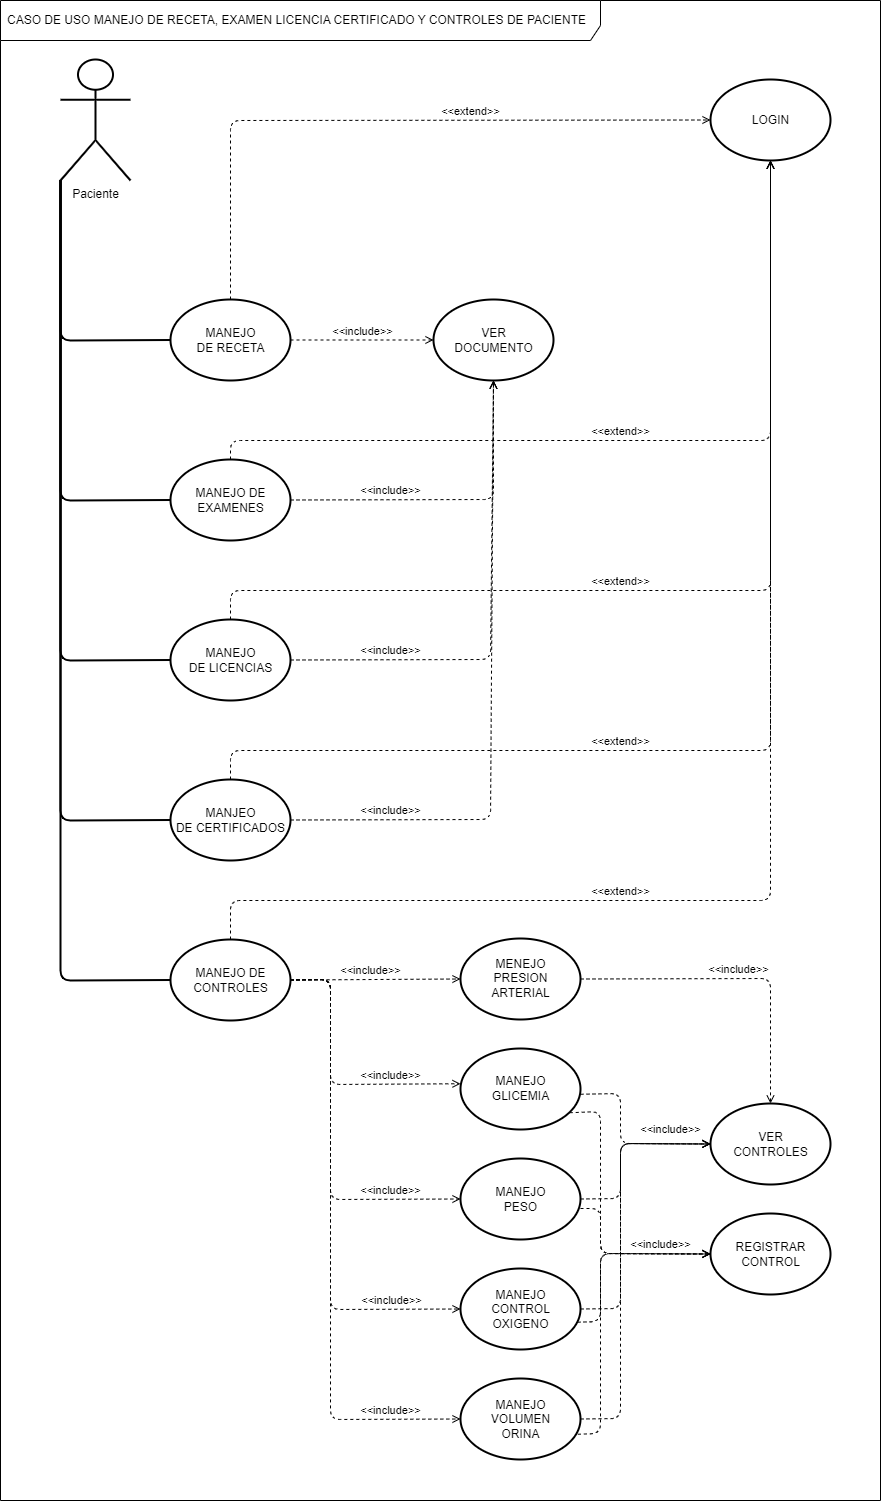

The diagram above was exported from draw.io. Its source (the exported page's mxGraphModel, read from the mxfile embedded in the PNG):
<mxGraphModel dx="1931" dy="926" grid="1" gridSize="10" guides="1" tooltips="1" connect="1" arrows="1" fold="1" page="1" pageScale="1" pageWidth="827" pageHeight="1169" math="0" shadow="0">
  <root>
    <mxCell id="0" />
    <mxCell id="1" parent="0" />
    <mxCell id="45" style="edgeStyle=none;html=1;entryX=0;entryY=0.5;entryDx=0;entryDy=0;endArrow=none;endFill=0;strokeWidth=2;exitX=0;exitY=1;exitDx=0;exitDy=0;exitPerimeter=0;" parent="1" source="2" target="95" edge="1">
      <mxGeometry relative="1" as="geometry">
        <mxPoint x="300" y="149.5" as="targetPoint" />
        <Array as="points">
          <mxPoint x="40" y="370" />
        </Array>
      </mxGeometry>
    </mxCell>
    <mxCell id="2" value="Paciente" style="shape=umlActor;verticalLabelPosition=bottom;verticalAlign=top;html=1;strokeWidth=2;" parent="1" vertex="1">
      <mxGeometry x="40" y="89" width="70" height="121" as="geometry" />
    </mxCell>
    <mxCell id="3" value="" style="shape=ellipse;container=1;horizontal=1;horizontalStack=0;resizeParent=1;resizeParentMax=0;resizeLast=0;html=1;dashed=0;collapsible=0;strokeWidth=2;" parent="1" vertex="1">
      <mxGeometry x="690" y="109" width="120" height="81" as="geometry" />
    </mxCell>
    <mxCell id="6" value="LOGIN" style="text;html=1;align=center;verticalAlign=middle;rotatable=0;fillColor=none;strokeColor=none;strokeWidth=2;" parent="3" vertex="1">
      <mxGeometry y="30" width="120" height="21" as="geometry" />
    </mxCell>
    <mxCell id="85" value="&amp;lt;&amp;lt;extend&amp;gt;&amp;gt;" style="html=1;verticalAlign=bottom;labelBackgroundColor=none;endArrow=open;endFill=0;dashed=1;exitX=0.5;exitY=0;exitDx=0;exitDy=0;entryX=0;entryY=0.5;entryDx=0;entryDy=0;" parent="1" source="94" target="6" edge="1">
      <mxGeometry x="0.2716" width="160" relative="1" as="geometry">
        <mxPoint x="460" y="149.5" as="sourcePoint" />
        <mxPoint x="450" y="108.99999999999997" as="targetPoint" />
        <Array as="points">
          <mxPoint x="210" y="150" />
        </Array>
        <mxPoint as="offset" />
      </mxGeometry>
    </mxCell>
    <mxCell id="94" value="" style="shape=ellipse;container=1;horizontal=1;horizontalStack=0;resizeParent=1;resizeParentMax=0;resizeLast=0;html=1;dashed=0;collapsible=0;strokeWidth=2;" parent="1" vertex="1">
      <mxGeometry x="150" y="329" width="120" height="81" as="geometry" />
    </mxCell>
    <mxCell id="95" value="MANEJO &lt;br&gt;DE RECETA" style="text;html=1;align=center;verticalAlign=middle;rotatable=0;fillColor=none;strokeColor=none;strokeWidth=2;" parent="94" vertex="1">
      <mxGeometry y="30" width="120" height="21" as="geometry" />
    </mxCell>
    <mxCell id="96" value="" style="shape=ellipse;container=1;horizontal=1;horizontalStack=0;resizeParent=1;resizeParentMax=0;resizeLast=0;html=1;dashed=0;collapsible=0;strokeWidth=2;" parent="1" vertex="1">
      <mxGeometry x="150" y="489" width="120" height="81" as="geometry" />
    </mxCell>
    <mxCell id="97" value="MANEJO DE&lt;br&gt;EXAMENES" style="text;html=1;align=center;verticalAlign=middle;rotatable=0;fillColor=none;strokeColor=none;strokeWidth=2;" parent="96" vertex="1">
      <mxGeometry y="30" width="120" height="21" as="geometry" />
    </mxCell>
    <mxCell id="99" value="" style="shape=ellipse;container=1;horizontal=1;horizontalStack=0;resizeParent=1;resizeParentMax=0;resizeLast=0;html=1;dashed=0;collapsible=0;strokeWidth=2;" parent="1" vertex="1">
      <mxGeometry x="150" y="649" width="120" height="81" as="geometry" />
    </mxCell>
    <mxCell id="100" value="MANEJO&lt;br&gt;DE LICENCIAS" style="text;html=1;align=center;verticalAlign=middle;rotatable=0;fillColor=none;strokeColor=none;strokeWidth=2;" parent="99" vertex="1">
      <mxGeometry y="30" width="120" height="21" as="geometry" />
    </mxCell>
    <mxCell id="102" value="" style="shape=ellipse;container=1;horizontal=1;horizontalStack=0;resizeParent=1;resizeParentMax=0;resizeLast=0;html=1;dashed=0;collapsible=0;strokeWidth=2;" parent="1" vertex="1">
      <mxGeometry x="150" y="809" width="120" height="81" as="geometry" />
    </mxCell>
    <mxCell id="103" value="MANJEO&lt;br&gt;DE CERTIFICADOS" style="text;html=1;align=center;verticalAlign=middle;rotatable=0;fillColor=none;strokeColor=none;strokeWidth=2;" parent="102" vertex="1">
      <mxGeometry y="30" width="120" height="21" as="geometry" />
    </mxCell>
    <mxCell id="104" value="" style="shape=ellipse;container=1;horizontal=1;horizontalStack=0;resizeParent=1;resizeParentMax=0;resizeLast=0;html=1;dashed=0;collapsible=0;strokeWidth=2;" parent="1" vertex="1">
      <mxGeometry x="150" y="969" width="120" height="81" as="geometry" />
    </mxCell>
    <mxCell id="105" value="MANEJO DE&lt;br&gt;CONTROLES" style="text;html=1;align=center;verticalAlign=middle;rotatable=0;fillColor=none;strokeColor=none;strokeWidth=2;" parent="104" vertex="1">
      <mxGeometry y="30" width="120" height="21" as="geometry" />
    </mxCell>
    <mxCell id="111" value="" style="shape=ellipse;container=1;horizontal=1;horizontalStack=0;resizeParent=1;resizeParentMax=0;resizeLast=0;html=1;dashed=0;collapsible=0;strokeWidth=2;" parent="1" vertex="1">
      <mxGeometry x="413" y="329" width="120" height="81" as="geometry" />
    </mxCell>
    <mxCell id="112" value="VER&lt;br&gt;DOCUMENTO" style="text;html=1;align=center;verticalAlign=middle;rotatable=0;fillColor=none;strokeColor=none;strokeWidth=2;" parent="111" vertex="1">
      <mxGeometry y="30" width="120" height="21" as="geometry" />
    </mxCell>
    <mxCell id="113" value="&amp;lt;&amp;lt;include&amp;gt;&amp;gt;" style="html=1;verticalAlign=bottom;labelBackgroundColor=none;endArrow=open;endFill=0;dashed=1;exitX=1;exitY=0.5;exitDx=0;exitDy=0;entryX=0;entryY=0.5;entryDx=0;entryDy=0;" parent="1" source="95" target="111" edge="1">
      <mxGeometry width="160" relative="1" as="geometry">
        <mxPoint x="340" y="539" as="sourcePoint" />
        <mxPoint x="500" y="539" as="targetPoint" />
      </mxGeometry>
    </mxCell>
    <mxCell id="114" value="&amp;lt;&amp;lt;include&amp;gt;&amp;gt;" style="html=1;verticalAlign=bottom;labelBackgroundColor=none;endArrow=open;endFill=0;dashed=1;exitX=1;exitY=0.5;exitDx=0;exitDy=0;entryX=0.5;entryY=1;entryDx=0;entryDy=0;" parent="1" source="97" target="111" edge="1">
      <mxGeometry x="-0.3808" width="160" relative="1" as="geometry">
        <mxPoint x="280" y="379" as="sourcePoint" />
        <mxPoint x="423" y="379" as="targetPoint" />
        <Array as="points">
          <mxPoint x="473" y="529" />
        </Array>
        <mxPoint as="offset" />
      </mxGeometry>
    </mxCell>
    <mxCell id="115" value="&amp;lt;&amp;lt;include&amp;gt;&amp;gt;" style="html=1;verticalAlign=bottom;labelBackgroundColor=none;endArrow=open;endFill=0;dashed=1;exitX=1;exitY=0.5;exitDx=0;exitDy=0;entryX=0.5;entryY=1;entryDx=0;entryDy=0;" parent="1" source="100" target="111" edge="1">
      <mxGeometry x="-0.5833" width="160" relative="1" as="geometry">
        <mxPoint x="290" y="389" as="sourcePoint" />
        <mxPoint x="433" y="389" as="targetPoint" />
        <Array as="points">
          <mxPoint x="470" y="689" />
        </Array>
        <mxPoint as="offset" />
      </mxGeometry>
    </mxCell>
    <mxCell id="116" value="&amp;lt;&amp;lt;include&amp;gt;&amp;gt;" style="html=1;verticalAlign=bottom;labelBackgroundColor=none;endArrow=open;endFill=0;dashed=1;exitX=1;exitY=0.5;exitDx=0;exitDy=0;entryX=0.5;entryY=1;entryDx=0;entryDy=0;" parent="1" source="103" target="111" edge="1">
      <mxGeometry x="-0.6875" width="160" relative="1" as="geometry">
        <mxPoint x="300" y="399" as="sourcePoint" />
        <mxPoint x="443" y="399" as="targetPoint" />
        <Array as="points">
          <mxPoint x="470" y="849" />
        </Array>
        <mxPoint as="offset" />
      </mxGeometry>
    </mxCell>
    <mxCell id="117" value="" style="shape=ellipse;container=1;horizontal=1;horizontalStack=0;resizeParent=1;resizeParentMax=0;resizeLast=0;html=1;dashed=0;collapsible=0;strokeWidth=2;" parent="1" vertex="1">
      <mxGeometry x="440" y="968" width="120" height="81" as="geometry" />
    </mxCell>
    <mxCell id="118" value="MENEJO&lt;br&gt;PRESION&lt;br&gt;ARTERIAL" style="text;html=1;align=center;verticalAlign=middle;rotatable=0;fillColor=none;strokeColor=none;strokeWidth=2;" parent="117" vertex="1">
      <mxGeometry y="30" width="120" height="21" as="geometry" />
    </mxCell>
    <mxCell id="119" value="" style="shape=ellipse;container=1;horizontal=1;horizontalStack=0;resizeParent=1;resizeParentMax=0;resizeLast=0;html=1;dashed=0;collapsible=0;strokeWidth=2;" parent="1" vertex="1">
      <mxGeometry x="440" y="1078" width="120" height="81" as="geometry" />
    </mxCell>
    <mxCell id="120" value="MANEJO&lt;br&gt;GLICEMIA" style="text;html=1;align=center;verticalAlign=middle;rotatable=0;fillColor=none;strokeColor=none;strokeWidth=2;" parent="119" vertex="1">
      <mxGeometry y="30" width="120" height="21" as="geometry" />
    </mxCell>
    <mxCell id="121" value="" style="shape=ellipse;container=1;horizontal=1;horizontalStack=0;resizeParent=1;resizeParentMax=0;resizeLast=0;html=1;dashed=0;collapsible=0;strokeWidth=2;" parent="1" vertex="1">
      <mxGeometry x="440" y="1188" width="120" height="81" as="geometry" />
    </mxCell>
    <mxCell id="122" value="MANEJO&lt;br&gt;PESO" style="text;html=1;align=center;verticalAlign=middle;rotatable=0;fillColor=none;strokeColor=none;strokeWidth=2;" parent="121" vertex="1">
      <mxGeometry y="30" width="120" height="21" as="geometry" />
    </mxCell>
    <mxCell id="123" value="" style="shape=ellipse;container=1;horizontal=1;horizontalStack=0;resizeParent=1;resizeParentMax=0;resizeLast=0;html=1;dashed=0;collapsible=0;strokeWidth=2;" parent="1" vertex="1">
      <mxGeometry x="440" y="1298" width="120" height="81" as="geometry" />
    </mxCell>
    <mxCell id="124" value="MANEJO&lt;br&gt;CONTROL&lt;br&gt;OXIGENO" style="text;html=1;align=center;verticalAlign=middle;rotatable=0;fillColor=none;strokeColor=none;strokeWidth=2;" parent="123" vertex="1">
      <mxGeometry y="30" width="120" height="21" as="geometry" />
    </mxCell>
    <mxCell id="125" value="" style="shape=ellipse;container=1;horizontal=1;horizontalStack=0;resizeParent=1;resizeParentMax=0;resizeLast=0;html=1;dashed=0;collapsible=0;strokeWidth=2;" parent="1" vertex="1">
      <mxGeometry x="440" y="1408" width="120" height="81" as="geometry" />
    </mxCell>
    <mxCell id="126" value="MANEJO&lt;br&gt;VOLUMEN&lt;br&gt;ORINA" style="text;html=1;align=center;verticalAlign=middle;rotatable=0;fillColor=none;strokeColor=none;strokeWidth=2;" parent="125" vertex="1">
      <mxGeometry y="30" width="120" height="21" as="geometry" />
    </mxCell>
    <mxCell id="127" value="&amp;lt;&amp;lt;include&amp;gt;&amp;gt;" style="html=1;verticalAlign=bottom;labelBackgroundColor=none;endArrow=open;endFill=0;dashed=1;exitX=1;exitY=0.5;exitDx=0;exitDy=0;entryX=0;entryY=0.5;entryDx=0;entryDy=0;" parent="1" source="105" target="118" edge="1">
      <mxGeometry x="-0.0588" width="160" relative="1" as="geometry">
        <mxPoint x="340" y="1029" as="sourcePoint" />
        <mxPoint x="360" y="1009" as="targetPoint" />
        <mxPoint as="offset" />
      </mxGeometry>
    </mxCell>
    <mxCell id="128" value="&amp;lt;&amp;lt;include&amp;gt;&amp;gt;" style="html=1;verticalAlign=bottom;labelBackgroundColor=none;endArrow=open;endFill=0;dashed=1;exitX=1;exitY=0.5;exitDx=0;exitDy=0;entryX=0;entryY=0.25;entryDx=0;entryDy=0;" parent="1" source="105" target="120" edge="1">
      <mxGeometry x="0.4909" width="160" relative="1" as="geometry">
        <mxPoint x="280" y="1019" as="sourcePoint" />
        <mxPoint x="420" y="1019" as="targetPoint" />
        <Array as="points">
          <mxPoint x="310" y="1009" />
          <mxPoint x="310" y="1114" />
        </Array>
        <mxPoint as="offset" />
      </mxGeometry>
    </mxCell>
    <mxCell id="129" value="&amp;lt;&amp;lt;include&amp;gt;&amp;gt;" style="html=1;verticalAlign=bottom;labelBackgroundColor=none;endArrow=open;endFill=0;dashed=1;exitX=1;exitY=0.5;exitDx=0;exitDy=0;entryX=0;entryY=0.5;entryDx=0;entryDy=0;" parent="1" source="105" target="122" edge="1">
      <mxGeometry x="0.641" width="160" relative="1" as="geometry">
        <mxPoint x="290" y="1029" as="sourcePoint" />
        <mxPoint x="430" y="1029" as="targetPoint" />
        <Array as="points">
          <mxPoint x="310" y="1009" />
          <mxPoint x="310" y="1229" />
        </Array>
        <mxPoint as="offset" />
      </mxGeometry>
    </mxCell>
    <mxCell id="130" value="&amp;lt;&amp;lt;include&amp;gt;&amp;gt;" style="html=1;verticalAlign=bottom;labelBackgroundColor=none;endArrow=open;endFill=0;dashed=1;exitX=1;exitY=0.5;exitDx=0;exitDy=0;entryX=0;entryY=0.5;entryDx=0;entryDy=0;" parent="1" source="105" target="124" edge="1">
      <mxGeometry x="0.72" width="160" relative="1" as="geometry">
        <mxPoint x="300" y="1039" as="sourcePoint" />
        <mxPoint x="440" y="1039" as="targetPoint" />
        <Array as="points">
          <mxPoint x="310" y="1009" />
          <mxPoint x="310" y="1339" />
        </Array>
        <mxPoint as="offset" />
      </mxGeometry>
    </mxCell>
    <mxCell id="131" value="&amp;lt;&amp;lt;include&amp;gt;&amp;gt;" style="html=1;verticalAlign=bottom;labelBackgroundColor=none;endArrow=open;endFill=0;dashed=1;exitX=1;exitY=0.5;exitDx=0;exitDy=0;entryX=0;entryY=0.5;entryDx=0;entryDy=0;" parent="1" source="105" target="126" edge="1">
      <mxGeometry x="0.7705" width="160" relative="1" as="geometry">
        <mxPoint x="310" y="1049" as="sourcePoint" />
        <mxPoint x="450" y="1049" as="targetPoint" />
        <Array as="points">
          <mxPoint x="310" y="1009" />
          <mxPoint x="310" y="1449" />
        </Array>
        <mxPoint as="offset" />
      </mxGeometry>
    </mxCell>
    <mxCell id="132" value="" style="shape=ellipse;container=1;horizontal=1;horizontalStack=0;resizeParent=1;resizeParentMax=0;resizeLast=0;html=1;dashed=0;collapsible=0;strokeWidth=2;" parent="1" vertex="1">
      <mxGeometry x="690" y="1133" width="120" height="81" as="geometry" />
    </mxCell>
    <mxCell id="133" value="VER&lt;br&gt;CONTROLES" style="text;html=1;align=center;verticalAlign=middle;rotatable=0;fillColor=none;strokeColor=none;strokeWidth=2;" parent="132" vertex="1">
      <mxGeometry y="30" width="120" height="21" as="geometry" />
    </mxCell>
    <mxCell id="134" value="" style="shape=ellipse;container=1;horizontal=1;horizontalStack=0;resizeParent=1;resizeParentMax=0;resizeLast=0;html=1;dashed=0;collapsible=0;strokeWidth=2;" parent="1" vertex="1">
      <mxGeometry x="690" y="1243" width="120" height="81" as="geometry" />
    </mxCell>
    <mxCell id="135" value="REGISTRAR&lt;br&gt;CONTROL" style="text;html=1;align=center;verticalAlign=middle;rotatable=0;fillColor=none;strokeColor=none;strokeWidth=2;" parent="134" vertex="1">
      <mxGeometry y="30" width="120" height="21" as="geometry" />
    </mxCell>
    <mxCell id="136" value="&amp;lt;&amp;lt;include&amp;gt;&amp;gt;" style="html=1;verticalAlign=bottom;labelBackgroundColor=none;endArrow=open;endFill=0;dashed=1;exitX=1;exitY=0.5;exitDx=0;exitDy=0;entryX=0.5;entryY=0;entryDx=0;entryDy=0;" parent="1" source="118" target="132" edge="1">
      <mxGeometry width="160" relative="1" as="geometry">
        <mxPoint x="470" y="1268" as="sourcePoint" />
        <mxPoint x="630" y="1268" as="targetPoint" />
        <Array as="points">
          <mxPoint x="750" y="1008" />
        </Array>
      </mxGeometry>
    </mxCell>
    <mxCell id="141" value="&amp;lt;&amp;lt;include&amp;gt;&amp;gt;" style="html=1;verticalAlign=bottom;labelBackgroundColor=none;endArrow=open;endFill=0;dashed=1;exitX=1;exitY=0.75;exitDx=0;exitDy=0;entryX=0;entryY=0.5;entryDx=0;entryDy=0;" parent="1" source="120" target="133" edge="1">
      <mxGeometry x="0.5556" y="5" width="160" relative="1" as="geometry">
        <mxPoint x="470" y="1268" as="sourcePoint" />
        <mxPoint x="630" y="1268" as="targetPoint" />
        <Array as="points">
          <mxPoint x="600" y="1123" />
          <mxPoint x="600" y="1173" />
        </Array>
        <mxPoint as="offset" />
      </mxGeometry>
    </mxCell>
    <mxCell id="142" value="" style="html=1;verticalAlign=bottom;labelBackgroundColor=none;endArrow=open;endFill=0;dashed=1;exitX=1;exitY=0.5;exitDx=0;exitDy=0;entryX=0;entryY=0.5;entryDx=0;entryDy=0;" parent="1" source="122" target="133" edge="1">
      <mxGeometry width="160" relative="1" as="geometry">
        <mxPoint x="470" y="1268" as="sourcePoint" />
        <mxPoint x="630" y="1268" as="targetPoint" />
        <Array as="points">
          <mxPoint x="600" y="1228" />
          <mxPoint x="600" y="1173" />
        </Array>
      </mxGeometry>
    </mxCell>
    <mxCell id="143" value="" style="html=1;verticalAlign=bottom;labelBackgroundColor=none;endArrow=open;endFill=0;dashed=1;exitX=1;exitY=0.5;exitDx=0;exitDy=0;entryX=0;entryY=0.5;entryDx=0;entryDy=0;" parent="1" source="124" target="133" edge="1">
      <mxGeometry width="160" relative="1" as="geometry">
        <mxPoint x="470" y="1268" as="sourcePoint" />
        <mxPoint x="690" y="1178" as="targetPoint" />
        <Array as="points">
          <mxPoint x="600" y="1338" />
          <mxPoint x="600" y="1173" />
        </Array>
      </mxGeometry>
    </mxCell>
    <mxCell id="144" value="" style="html=1;verticalAlign=bottom;labelBackgroundColor=none;endArrow=open;endFill=0;dashed=1;exitX=1;exitY=0.5;exitDx=0;exitDy=0;entryX=0;entryY=0.5;entryDx=0;entryDy=0;" parent="1" source="126" target="133" edge="1">
      <mxGeometry x="0.1446" y="-17" width="160" relative="1" as="geometry">
        <mxPoint x="540" y="1298" as="sourcePoint" />
        <mxPoint x="700" y="1298" as="targetPoint" />
        <Array as="points">
          <mxPoint x="600" y="1448" />
          <mxPoint x="600" y="1173" />
        </Array>
        <mxPoint as="offset" />
      </mxGeometry>
    </mxCell>
    <mxCell id="145" value="" style="html=1;verticalAlign=bottom;labelBackgroundColor=none;endArrow=open;endFill=0;dashed=1;exitX=0.91;exitY=0.793;exitDx=0;exitDy=0;entryX=0;entryY=0.5;entryDx=0;entryDy=0;exitPerimeter=0;" parent="1" source="119" target="135" edge="1">
      <mxGeometry width="160" relative="1" as="geometry">
        <mxPoint x="520" y="1338" as="sourcePoint" />
        <mxPoint x="680" y="1338" as="targetPoint" />
        <Array as="points">
          <mxPoint x="580" y="1141" />
          <mxPoint x="580" y="1283" />
        </Array>
      </mxGeometry>
    </mxCell>
    <mxCell id="150" value="&amp;lt;&amp;lt;include&amp;gt;&amp;gt;" style="html=1;verticalAlign=bottom;labelBackgroundColor=none;endArrow=open;endFill=0;dashed=1;entryX=0;entryY=0.5;entryDx=0;entryDy=0;" parent="1" target="135" edge="1">
      <mxGeometry x="0.4286" width="160" relative="1" as="geometry">
        <mxPoint x="560" y="1238" as="sourcePoint" />
        <mxPoint x="680" y="1158" as="targetPoint" />
        <Array as="points">
          <mxPoint x="580" y="1238" />
          <mxPoint x="580" y="1283" />
        </Array>
        <mxPoint as="offset" />
      </mxGeometry>
    </mxCell>
    <mxCell id="151" value="" style="html=1;verticalAlign=bottom;labelBackgroundColor=none;endArrow=open;endFill=0;dashed=1;exitX=0.975;exitY=0.663;exitDx=0;exitDy=0;exitPerimeter=0;entryX=0;entryY=0.5;entryDx=0;entryDy=0;" parent="1" source="123" target="135" edge="1">
      <mxGeometry width="160" relative="1" as="geometry">
        <mxPoint x="530" y="1308" as="sourcePoint" />
        <mxPoint x="690" y="1308" as="targetPoint" />
        <Array as="points">
          <mxPoint x="580" y="1351" />
          <mxPoint x="580" y="1283" />
        </Array>
      </mxGeometry>
    </mxCell>
    <mxCell id="152" value="" style="html=1;verticalAlign=bottom;labelBackgroundColor=none;endArrow=open;endFill=0;dashed=1;exitX=0.978;exitY=0.688;exitDx=0;exitDy=0;exitPerimeter=0;entryX=0;entryY=0.5;entryDx=0;entryDy=0;" parent="1" source="125" target="135" edge="1">
      <mxGeometry width="160" relative="1" as="geometry">
        <mxPoint x="530" y="1378" as="sourcePoint" />
        <mxPoint x="690" y="1378" as="targetPoint" />
        <Array as="points">
          <mxPoint x="580" y="1463" />
          <mxPoint x="580" y="1283" />
        </Array>
      </mxGeometry>
    </mxCell>
    <mxCell id="154" style="edgeStyle=none;html=1;entryX=0;entryY=0.5;entryDx=0;entryDy=0;endArrow=none;endFill=0;strokeWidth=2;exitX=0;exitY=1;exitDx=0;exitDy=0;exitPerimeter=0;" parent="1" source="2" target="97" edge="1">
      <mxGeometry relative="1" as="geometry">
        <mxPoint x="50" y="220" as="sourcePoint" />
        <mxPoint x="160" y="379.5" as="targetPoint" />
        <Array as="points">
          <mxPoint x="40" y="530" />
        </Array>
      </mxGeometry>
    </mxCell>
    <mxCell id="155" style="edgeStyle=none;html=1;entryX=0;entryY=0.5;entryDx=0;entryDy=0;endArrow=none;endFill=0;strokeWidth=2;exitX=0;exitY=1;exitDx=0;exitDy=0;exitPerimeter=0;" parent="1" source="2" target="100" edge="1">
      <mxGeometry relative="1" as="geometry">
        <mxPoint x="60" y="230" as="sourcePoint" />
        <mxPoint x="170" y="389.5" as="targetPoint" />
        <Array as="points">
          <mxPoint x="40" y="690" />
        </Array>
      </mxGeometry>
    </mxCell>
    <mxCell id="156" style="edgeStyle=none;html=1;entryX=0;entryY=0.5;entryDx=0;entryDy=0;endArrow=none;endFill=0;strokeWidth=2;exitX=0;exitY=1;exitDx=0;exitDy=0;exitPerimeter=0;" parent="1" source="2" target="103" edge="1">
      <mxGeometry relative="1" as="geometry">
        <mxPoint x="70" y="240" as="sourcePoint" />
        <mxPoint x="180" y="399.5" as="targetPoint" />
        <Array as="points">
          <mxPoint x="40" y="850" />
        </Array>
      </mxGeometry>
    </mxCell>
    <mxCell id="157" style="edgeStyle=none;html=1;entryX=0;entryY=0.5;entryDx=0;entryDy=0;endArrow=none;endFill=0;strokeWidth=2;exitX=0;exitY=1;exitDx=0;exitDy=0;exitPerimeter=0;" parent="1" source="2" target="105" edge="1">
      <mxGeometry relative="1" as="geometry">
        <mxPoint x="80" y="250" as="sourcePoint" />
        <mxPoint x="190" y="409.5" as="targetPoint" />
        <Array as="points">
          <mxPoint x="40" y="1010" />
        </Array>
      </mxGeometry>
    </mxCell>
    <mxCell id="160" value="&amp;lt;&amp;lt;extend&amp;gt;&amp;gt;" style="html=1;verticalAlign=bottom;labelBackgroundColor=none;endArrow=open;endFill=0;dashed=1;exitX=0.5;exitY=0;exitDx=0;exitDy=0;entryX=0.5;entryY=1;entryDx=0;entryDy=0;" parent="1" source="96" target="3" edge="1">
      <mxGeometry x="-0.025" width="160" relative="1" as="geometry">
        <mxPoint x="330" y="460" as="sourcePoint" />
        <mxPoint x="490" y="460" as="targetPoint" />
        <Array as="points">
          <mxPoint x="210" y="470" />
          <mxPoint x="750" y="470" />
        </Array>
        <mxPoint as="offset" />
      </mxGeometry>
    </mxCell>
    <mxCell id="161" value="&amp;lt;&amp;lt;extend&amp;gt;&amp;gt;" style="html=1;verticalAlign=bottom;labelBackgroundColor=none;endArrow=open;endFill=0;dashed=1;entryX=0.5;entryY=1;entryDx=0;entryDy=0;exitX=0.5;exitY=0;exitDx=0;exitDy=0;" parent="1" source="99" target="3" edge="1">
      <mxGeometry x="-0.1612" width="160" relative="1" as="geometry">
        <mxPoint x="330" y="460" as="sourcePoint" />
        <mxPoint x="490" y="460" as="targetPoint" />
        <Array as="points">
          <mxPoint x="210" y="620" />
          <mxPoint x="750" y="620" />
        </Array>
        <mxPoint as="offset" />
      </mxGeometry>
    </mxCell>
    <mxCell id="162" value="&amp;lt;&amp;lt;extend&amp;gt;&amp;gt;" style="html=1;verticalAlign=bottom;labelBackgroundColor=none;endArrow=open;endFill=0;dashed=1;exitX=0.5;exitY=0;exitDx=0;exitDy=0;" parent="1" source="102" edge="1">
      <mxGeometry x="-0.277" width="160" relative="1" as="geometry">
        <mxPoint x="330" y="760" as="sourcePoint" />
        <mxPoint x="750" y="190" as="targetPoint" />
        <Array as="points">
          <mxPoint x="210" y="780" />
          <mxPoint x="750" y="780" />
        </Array>
        <mxPoint as="offset" />
      </mxGeometry>
    </mxCell>
    <mxCell id="163" value="&amp;lt;&amp;lt;extend&amp;gt;&amp;gt;" style="html=1;verticalAlign=bottom;labelBackgroundColor=none;endArrow=open;endFill=0;dashed=1;exitX=0.5;exitY=0;exitDx=0;exitDy=0;entryX=0.5;entryY=1;entryDx=0;entryDy=0;" parent="1" source="104" target="3" edge="1">
      <mxGeometry x="-0.3495" width="160" relative="1" as="geometry">
        <mxPoint x="330" y="960" as="sourcePoint" />
        <mxPoint x="490" y="960" as="targetPoint" />
        <Array as="points">
          <mxPoint x="210" y="930" />
          <mxPoint x="750" y="930" />
        </Array>
        <mxPoint as="offset" />
      </mxGeometry>
    </mxCell>
    <mxCell id="164" value="CASO DE USO MANEJO DE RECETA, EXAMEN LICENCIA CERTIFICADO Y CONTROLES DE PACIENTE" style="shape=umlFrame;whiteSpace=wrap;html=1;width=600;height=40;boundedLbl=1;verticalAlign=middle;align=left;spacingLeft=5;" vertex="1" parent="1">
      <mxGeometry x="-20" y="30" width="880" height="1500" as="geometry" />
    </mxCell>
  </root>
</mxGraphModel>